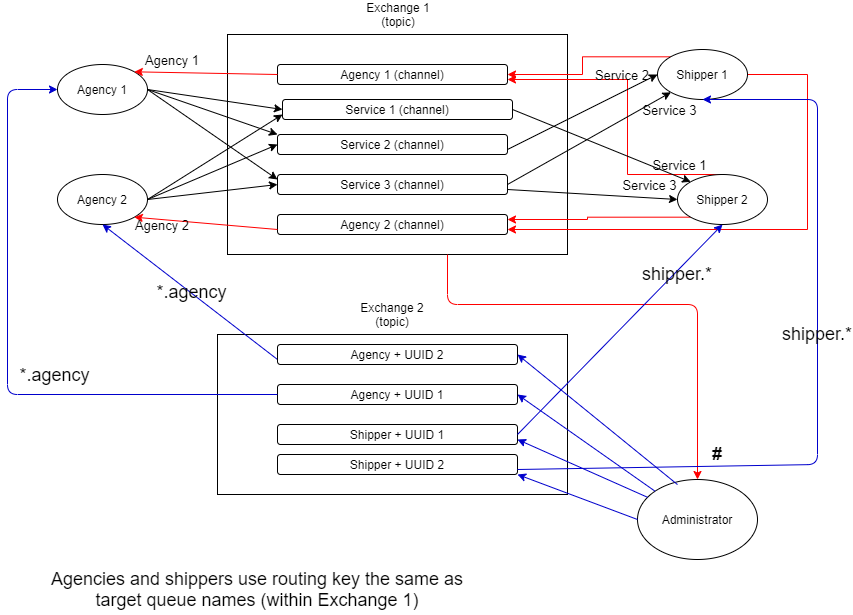

The diagram above was exported from draw.io. Its source (the exported page's mxGraphModel, read from the mxfile embedded in the PNG):
<mxGraphModel dx="1038" dy="499" grid="1" gridSize="10" guides="1" tooltips="1" connect="1" arrows="1" fold="1" page="1" pageScale="1" pageWidth="827" pageHeight="1169" math="0" shadow="0">
  <root>
    <mxCell id="0" />
    <mxCell id="1" parent="0" />
    <mxCell id="lg81Vhwdv4n6VdA_qd1V-1" value="Agency 1" style="ellipse;whiteSpace=wrap;html=1;" parent="1" vertex="1">
      <mxGeometry x="60" y="90" width="90" height="50" as="geometry" />
    </mxCell>
    <mxCell id="lg81Vhwdv4n6VdA_qd1V-2" value="Agency 2" style="ellipse;whiteSpace=wrap;html=1;" parent="1" vertex="1">
      <mxGeometry x="60" y="200" width="90" height="50" as="geometry" />
    </mxCell>
    <mxCell id="lg81Vhwdv4n6VdA_qd1V-4" value="" style="rounded=0;whiteSpace=wrap;html=1;" parent="1" vertex="1">
      <mxGeometry x="230" y="60" width="340" height="220" as="geometry" />
    </mxCell>
    <mxCell id="lg81Vhwdv4n6VdA_qd1V-5" value="Agency 1 (channel)" style="rounded=1;whiteSpace=wrap;html=1;" parent="1" vertex="1">
      <mxGeometry x="280" y="90" width="230" height="20" as="geometry" />
    </mxCell>
    <mxCell id="lg81Vhwdv4n6VdA_qd1V-6" value="Agency 2 (channel)" style="rounded=1;whiteSpace=wrap;html=1;" parent="1" vertex="1">
      <mxGeometry x="280" y="240" width="230" height="20" as="geometry" />
    </mxCell>
    <mxCell id="lg81Vhwdv4n6VdA_qd1V-7" value="Service 1 (channel)" style="rounded=1;whiteSpace=wrap;html=1;" parent="1" vertex="1">
      <mxGeometry x="285" y="125" width="230" height="20" as="geometry" />
    </mxCell>
    <mxCell id="lg81Vhwdv4n6VdA_qd1V-8" value="Service 2 (channel)" style="rounded=1;whiteSpace=wrap;html=1;" parent="1" vertex="1">
      <mxGeometry x="280" y="160" width="230" height="20" as="geometry" />
    </mxCell>
    <mxCell id="lg81Vhwdv4n6VdA_qd1V-9" value="Service 3 (channel)" style="rounded=1;whiteSpace=wrap;html=1;" parent="1" vertex="1">
      <mxGeometry x="280" y="200" width="230" height="20" as="geometry" />
    </mxCell>
    <mxCell id="lg81Vhwdv4n6VdA_qd1V-26" style="edgeStyle=orthogonalEdgeStyle;rounded=0;orthogonalLoop=1;jettySize=auto;html=1;exitX=0;exitY=0;exitDx=0;exitDy=0;entryX=1;entryY=0.5;entryDx=0;entryDy=0;strokeColor=#FF0000;" parent="1" source="lg81Vhwdv4n6VdA_qd1V-11" target="lg81Vhwdv4n6VdA_qd1V-5" edge="1">
      <mxGeometry relative="1" as="geometry" />
    </mxCell>
    <mxCell id="lg81Vhwdv4n6VdA_qd1V-27" style="edgeStyle=orthogonalEdgeStyle;rounded=0;orthogonalLoop=1;jettySize=auto;html=1;exitX=1;exitY=0.5;exitDx=0;exitDy=0;entryX=1;entryY=0.75;entryDx=0;entryDy=0;strokeColor=#FF0000;" parent="1" source="lg81Vhwdv4n6VdA_qd1V-11" target="lg81Vhwdv4n6VdA_qd1V-6" edge="1">
      <mxGeometry relative="1" as="geometry">
        <mxPoint x="800" y="260" as="targetPoint" />
        <Array as="points">
          <mxPoint x="810" y="100" />
          <mxPoint x="810" y="255" />
        </Array>
      </mxGeometry>
    </mxCell>
    <mxCell id="lg81Vhwdv4n6VdA_qd1V-11" value="Shipper 1" style="ellipse;whiteSpace=wrap;html=1;" parent="1" vertex="1">
      <mxGeometry x="660" y="75" width="90" height="50" as="geometry" />
    </mxCell>
    <mxCell id="lg81Vhwdv4n6VdA_qd1V-29" style="edgeStyle=orthogonalEdgeStyle;rounded=0;orthogonalLoop=1;jettySize=auto;html=1;exitX=0;exitY=1;exitDx=0;exitDy=0;entryX=1;entryY=0.25;entryDx=0;entryDy=0;strokeColor=#FF0000;" parent="1" source="lg81Vhwdv4n6VdA_qd1V-12" target="lg81Vhwdv4n6VdA_qd1V-6" edge="1">
      <mxGeometry relative="1" as="geometry">
        <Array as="points">
          <mxPoint x="590" y="243" />
          <mxPoint x="590" y="245" />
        </Array>
      </mxGeometry>
    </mxCell>
    <mxCell id="lg81Vhwdv4n6VdA_qd1V-30" style="edgeStyle=orthogonalEdgeStyle;rounded=0;orthogonalLoop=1;jettySize=auto;html=1;exitX=0.5;exitY=0;exitDx=0;exitDy=0;entryX=1;entryY=0.75;entryDx=0;entryDy=0;labelBorderColor=#66CC00;labelBackgroundColor=#4D4D4D;strokeColor=#FF0000;" parent="1" source="lg81Vhwdv4n6VdA_qd1V-12" target="lg81Vhwdv4n6VdA_qd1V-5" edge="1">
      <mxGeometry relative="1" as="geometry">
        <Array as="points">
          <mxPoint x="630" y="200" />
          <mxPoint x="630" y="105" />
        </Array>
      </mxGeometry>
    </mxCell>
    <mxCell id="lg81Vhwdv4n6VdA_qd1V-12" value="Shipper 2" style="ellipse;whiteSpace=wrap;html=1;" parent="1" vertex="1">
      <mxGeometry x="680" y="200" width="90" height="50" as="geometry" />
    </mxCell>
    <mxCell id="lg81Vhwdv4n6VdA_qd1V-13" value="" style="endArrow=classic;html=1;entryX=0;entryY=0.5;entryDx=0;entryDy=0;exitX=1;exitY=0.75;exitDx=0;exitDy=0;" parent="1" source="lg81Vhwdv4n6VdA_qd1V-9" target="lg81Vhwdv4n6VdA_qd1V-12" edge="1">
      <mxGeometry width="50" height="50" relative="1" as="geometry">
        <mxPoint x="390" y="310" as="sourcePoint" />
        <mxPoint x="440" y="260" as="targetPoint" />
      </mxGeometry>
    </mxCell>
    <mxCell id="lg81Vhwdv4n6VdA_qd1V-14" value="" style="endArrow=classic;html=1;entryX=0;entryY=0;entryDx=0;entryDy=0;exitX=1;exitY=0.5;exitDx=0;exitDy=0;" parent="1" source="lg81Vhwdv4n6VdA_qd1V-7" target="lg81Vhwdv4n6VdA_qd1V-12" edge="1">
      <mxGeometry width="50" height="50" relative="1" as="geometry">
        <mxPoint x="390" y="310" as="sourcePoint" />
        <mxPoint x="440" y="260" as="targetPoint" />
      </mxGeometry>
    </mxCell>
    <mxCell id="lg81Vhwdv4n6VdA_qd1V-15" value="" style="endArrow=classic;html=1;entryX=0;entryY=0.5;entryDx=0;entryDy=0;exitX=1;exitY=0.75;exitDx=0;exitDy=0;" parent="1" source="lg81Vhwdv4n6VdA_qd1V-8" target="lg81Vhwdv4n6VdA_qd1V-11" edge="1">
      <mxGeometry width="50" height="50" relative="1" as="geometry">
        <mxPoint x="390" y="310" as="sourcePoint" />
        <mxPoint x="440" y="260" as="targetPoint" />
      </mxGeometry>
    </mxCell>
    <mxCell id="lg81Vhwdv4n6VdA_qd1V-16" value="" style="endArrow=classic;html=1;exitX=1;exitY=0.5;exitDx=0;exitDy=0;" parent="1" source="lg81Vhwdv4n6VdA_qd1V-9" target="lg81Vhwdv4n6VdA_qd1V-11" edge="1">
      <mxGeometry width="50" height="50" relative="1" as="geometry">
        <mxPoint x="390" y="310" as="sourcePoint" />
        <mxPoint x="440" y="260" as="targetPoint" />
      </mxGeometry>
    </mxCell>
    <mxCell id="lg81Vhwdv4n6VdA_qd1V-18" value="" style="endArrow=classic;html=1;exitX=1;exitY=0.5;exitDx=0;exitDy=0;entryX=0;entryY=0.5;entryDx=0;entryDy=0;" parent="1" source="lg81Vhwdv4n6VdA_qd1V-2" target="lg81Vhwdv4n6VdA_qd1V-9" edge="1">
      <mxGeometry width="50" height="50" relative="1" as="geometry">
        <mxPoint x="400" y="230" as="sourcePoint" />
        <mxPoint x="450" y="180" as="targetPoint" />
      </mxGeometry>
    </mxCell>
    <mxCell id="lg81Vhwdv4n6VdA_qd1V-19" value="" style="endArrow=classic;html=1;exitX=1;exitY=0.5;exitDx=0;exitDy=0;entryX=0;entryY=0.5;entryDx=0;entryDy=0;" parent="1" source="lg81Vhwdv4n6VdA_qd1V-2" target="lg81Vhwdv4n6VdA_qd1V-8" edge="1">
      <mxGeometry width="50" height="50" relative="1" as="geometry">
        <mxPoint x="160" y="235" as="sourcePoint" />
        <mxPoint x="290" y="235" as="targetPoint" />
      </mxGeometry>
    </mxCell>
    <mxCell id="lg81Vhwdv4n6VdA_qd1V-20" value="" style="endArrow=classic;html=1;entryX=0;entryY=0.75;entryDx=0;entryDy=0;exitX=1;exitY=0.5;exitDx=0;exitDy=0;" parent="1" source="lg81Vhwdv4n6VdA_qd1V-2" target="lg81Vhwdv4n6VdA_qd1V-7" edge="1">
      <mxGeometry width="50" height="50" relative="1" as="geometry">
        <mxPoint x="400" y="230" as="sourcePoint" />
        <mxPoint x="450" y="180" as="targetPoint" />
      </mxGeometry>
    </mxCell>
    <mxCell id="lg81Vhwdv4n6VdA_qd1V-21" value="" style="endArrow=classic;html=1;exitX=1;exitY=0.5;exitDx=0;exitDy=0;entryX=0;entryY=0.5;entryDx=0;entryDy=0;" parent="1" source="lg81Vhwdv4n6VdA_qd1V-1" target="lg81Vhwdv4n6VdA_qd1V-7" edge="1">
      <mxGeometry width="50" height="50" relative="1" as="geometry">
        <mxPoint x="400" y="230" as="sourcePoint" />
        <mxPoint x="450" y="180" as="targetPoint" />
      </mxGeometry>
    </mxCell>
    <mxCell id="lg81Vhwdv4n6VdA_qd1V-22" value="" style="endArrow=classic;html=1;exitX=1;exitY=0.5;exitDx=0;exitDy=0;entryX=0;entryY=0;entryDx=0;entryDy=0;" parent="1" source="lg81Vhwdv4n6VdA_qd1V-1" target="lg81Vhwdv4n6VdA_qd1V-8" edge="1">
      <mxGeometry width="50" height="50" relative="1" as="geometry">
        <mxPoint x="400" y="230" as="sourcePoint" />
        <mxPoint x="450" y="180" as="targetPoint" />
      </mxGeometry>
    </mxCell>
    <mxCell id="lg81Vhwdv4n6VdA_qd1V-23" value="" style="endArrow=classic;html=1;exitX=1;exitY=0.5;exitDx=0;exitDy=0;entryX=0;entryY=0.25;entryDx=0;entryDy=0;" parent="1" source="lg81Vhwdv4n6VdA_qd1V-1" target="lg81Vhwdv4n6VdA_qd1V-9" edge="1">
      <mxGeometry width="50" height="50" relative="1" as="geometry">
        <mxPoint x="400" y="230" as="sourcePoint" />
        <mxPoint x="450" y="180" as="targetPoint" />
      </mxGeometry>
    </mxCell>
    <mxCell id="lg81Vhwdv4n6VdA_qd1V-24" value="" style="endArrow=classic;html=1;entryX=1;entryY=0;entryDx=0;entryDy=0;exitX=0;exitY=0.5;exitDx=0;exitDy=0;strokeColor=#FF0000;" parent="1" source="lg81Vhwdv4n6VdA_qd1V-5" target="lg81Vhwdv4n6VdA_qd1V-1" edge="1">
      <mxGeometry width="50" height="50" relative="1" as="geometry">
        <mxPoint x="400" y="230" as="sourcePoint" />
        <mxPoint x="450" y="180" as="targetPoint" />
      </mxGeometry>
    </mxCell>
    <mxCell id="lg81Vhwdv4n6VdA_qd1V-25" value="" style="endArrow=classic;html=1;entryX=1;entryY=1;entryDx=0;entryDy=0;exitX=0;exitY=0.75;exitDx=0;exitDy=0;strokeColor=#FF0000;" parent="1" source="lg81Vhwdv4n6VdA_qd1V-6" target="lg81Vhwdv4n6VdA_qd1V-2" edge="1">
      <mxGeometry width="50" height="50" relative="1" as="geometry">
        <mxPoint x="400" y="230" as="sourcePoint" />
        <mxPoint x="450" y="180" as="targetPoint" />
      </mxGeometry>
    </mxCell>
    <mxCell id="lg81Vhwdv4n6VdA_qd1V-31" value="Exchange 1 (topic)" style="text;html=1;strokeColor=none;fillColor=none;align=center;verticalAlign=middle;whiteSpace=wrap;rounded=0;" parent="1" vertex="1">
      <mxGeometry x="358" y="30" width="86" height="20" as="geometry" />
    </mxCell>
    <mxCell id="lg81Vhwdv4n6VdA_qd1V-32" value="" style="rounded=0;whiteSpace=wrap;html=1;" parent="1" vertex="1">
      <mxGeometry x="220" y="360" width="350" height="160" as="geometry" />
    </mxCell>
    <mxCell id="lg81Vhwdv4n6VdA_qd1V-33" value="Agency + UUID 1" style="rounded=1;whiteSpace=wrap;html=1;" parent="1" vertex="1">
      <mxGeometry x="280" y="410" width="240" height="20" as="geometry" />
    </mxCell>
    <mxCell id="lg81Vhwdv4n6VdA_qd1V-34" value="Administrator" style="ellipse;whiteSpace=wrap;html=1;" parent="1" vertex="1">
      <mxGeometry x="640" y="505" width="120" height="80" as="geometry" />
    </mxCell>
    <mxCell id="lg81Vhwdv4n6VdA_qd1V-35" value="" style="endArrow=classic;html=1;labelBackgroundColor=#4D4D4D;strokeColor=#FF0000;entryX=0.5;entryY=0;entryDx=0;entryDy=0;" parent="1" target="lg81Vhwdv4n6VdA_qd1V-34" edge="1">
      <mxGeometry width="50" height="50" relative="1" as="geometry">
        <mxPoint x="450" y="280" as="sourcePoint" />
        <mxPoint x="500" y="220" as="targetPoint" />
        <Array as="points">
          <mxPoint x="450" y="330" />
          <mxPoint x="700" y="330" />
        </Array>
      </mxGeometry>
    </mxCell>
    <mxCell id="lg81Vhwdv4n6VdA_qd1V-36" value="#" style="text;html=1;strokeColor=none;fillColor=none;align=center;verticalAlign=middle;whiteSpace=wrap;rounded=0;fontStyle=1;fontSize=18;" parent="1" vertex="1">
      <mxGeometry x="700" y="470" width="40" height="20" as="geometry" />
    </mxCell>
    <mxCell id="lg81Vhwdv4n6VdA_qd1V-38" value="" style="endArrow=classic;html=1;labelBackgroundColor=#4D4D4D;strokeColor=#0000CC;fontSize=18;entryX=0.5;entryY=1;entryDx=0;entryDy=0;exitX=0;exitY=0.75;exitDx=0;exitDy=0;" parent="1" source="lg81Vhwdv4n6VdA_qd1V-40" target="lg81Vhwdv4n6VdA_qd1V-2" edge="1">
      <mxGeometry width="50" height="50" relative="1" as="geometry">
        <mxPoint x="450" y="370" as="sourcePoint" />
        <mxPoint x="500" y="320" as="targetPoint" />
      </mxGeometry>
    </mxCell>
    <mxCell id="lg81Vhwdv4n6VdA_qd1V-40" value="Agency + UUID 2" style="rounded=1;whiteSpace=wrap;html=1;" parent="1" vertex="1">
      <mxGeometry x="280" y="370" width="240" height="20" as="geometry" />
    </mxCell>
    <mxCell id="lg81Vhwdv4n6VdA_qd1V-41" value="" style="endArrow=classic;html=1;labelBackgroundColor=#4D4D4D;strokeColor=#0000CC;fontSize=18;exitX=0;exitY=0.5;exitDx=0;exitDy=0;entryX=0;entryY=0.5;entryDx=0;entryDy=0;" parent="1" source="lg81Vhwdv4n6VdA_qd1V-33" target="lg81Vhwdv4n6VdA_qd1V-1" edge="1">
      <mxGeometry width="50" height="50" relative="1" as="geometry">
        <mxPoint x="450" y="370" as="sourcePoint" />
        <mxPoint x="20" y="420" as="targetPoint" />
        <Array as="points">
          <mxPoint x="10" y="420" />
          <mxPoint x="10" y="115" />
        </Array>
      </mxGeometry>
    </mxCell>
    <mxCell id="lg81Vhwdv4n6VdA_qd1V-42" value="*.agency" style="text;html=1;align=center;verticalAlign=middle;resizable=0;points=[];fontSize=18;" parent="lg81Vhwdv4n6VdA_qd1V-41" vertex="1" connectable="0">
      <mxGeometry x="-0.2432" y="3" relative="1" as="geometry">
        <mxPoint x="13" y="-23" as="offset" />
      </mxGeometry>
    </mxCell>
    <mxCell id="lg81Vhwdv4n6VdA_qd1V-43" value="*.agency" style="text;html=1;align=center;verticalAlign=middle;resizable=0;points=[];fontSize=18;" parent="1" vertex="1" connectable="0">
      <mxGeometry x="180" y="340" as="geometry">
        <mxPoint x="13" y="-23" as="offset" />
      </mxGeometry>
    </mxCell>
    <mxCell id="lg81Vhwdv4n6VdA_qd1V-44" value="Shipper + UUID 1" style="rounded=1;whiteSpace=wrap;html=1;" parent="1" vertex="1">
      <mxGeometry x="280" y="450" width="240" height="20" as="geometry" />
    </mxCell>
    <mxCell id="lg81Vhwdv4n6VdA_qd1V-45" value="Shipper + UUID 2" style="rounded=1;whiteSpace=wrap;html=1;" parent="1" vertex="1">
      <mxGeometry x="280" y="480" width="240" height="20" as="geometry" />
    </mxCell>
    <mxCell id="lg81Vhwdv4n6VdA_qd1V-46" value="" style="endArrow=classic;html=1;labelBackgroundColor=#4D4D4D;strokeColor=#0000CC;fontSize=18;entryX=0.5;entryY=1;entryDx=0;entryDy=0;exitX=1;exitY=0.5;exitDx=0;exitDy=0;" parent="1" source="lg81Vhwdv4n6VdA_qd1V-44" target="lg81Vhwdv4n6VdA_qd1V-12" edge="1">
      <mxGeometry width="50" height="50" relative="1" as="geometry">
        <mxPoint x="450" y="370" as="sourcePoint" />
        <mxPoint x="500" y="320" as="targetPoint" />
      </mxGeometry>
    </mxCell>
    <mxCell id="lg81Vhwdv4n6VdA_qd1V-47" value="" style="endArrow=classic;html=1;labelBackgroundColor=#4D4D4D;strokeColor=#0000CC;fontSize=18;entryX=0.5;entryY=1;entryDx=0;entryDy=0;exitX=1;exitY=0.75;exitDx=0;exitDy=0;" parent="1" source="lg81Vhwdv4n6VdA_qd1V-45" target="lg81Vhwdv4n6VdA_qd1V-11" edge="1">
      <mxGeometry width="50" height="50" relative="1" as="geometry">
        <mxPoint x="530" y="470" as="sourcePoint" />
        <mxPoint x="735" y="260" as="targetPoint" />
        <Array as="points">
          <mxPoint x="820" y="490" />
          <mxPoint x="820" y="125" />
        </Array>
      </mxGeometry>
    </mxCell>
    <mxCell id="lg81Vhwdv4n6VdA_qd1V-48" value="shipper.*" style="text;html=1;strokeColor=none;fillColor=none;align=center;verticalAlign=middle;whiteSpace=wrap;rounded=0;fontSize=18;" parent="1" vertex="1">
      <mxGeometry x="660" y="290" width="40" height="20" as="geometry" />
    </mxCell>
    <mxCell id="lg81Vhwdv4n6VdA_qd1V-49" value="shipper.*" style="text;html=1;strokeColor=none;fillColor=none;align=center;verticalAlign=middle;whiteSpace=wrap;rounded=0;fontSize=18;" parent="1" vertex="1">
      <mxGeometry x="800" y="350" width="40" height="20" as="geometry" />
    </mxCell>
    <mxCell id="lg81Vhwdv4n6VdA_qd1V-51" value="Exchange 2 (topic)" style="text;html=1;strokeColor=none;fillColor=none;align=center;verticalAlign=middle;whiteSpace=wrap;rounded=0;" parent="1" vertex="1">
      <mxGeometry x="352" y="330" width="86" height="20" as="geometry" />
    </mxCell>
    <mxCell id="lg81Vhwdv4n6VdA_qd1V-52" value="" style="endArrow=classic;html=1;labelBackgroundColor=#4D4D4D;strokeColor=#0000CC;fontSize=18;exitX=0;exitY=0.5;exitDx=0;exitDy=0;entryX=1;entryY=1;entryDx=0;entryDy=0;" parent="1" source="lg81Vhwdv4n6VdA_qd1V-34" target="lg81Vhwdv4n6VdA_qd1V-45" edge="1">
      <mxGeometry width="50" height="50" relative="1" as="geometry">
        <mxPoint x="450" y="370" as="sourcePoint" />
        <mxPoint x="500" y="320" as="targetPoint" />
      </mxGeometry>
    </mxCell>
    <mxCell id="lg81Vhwdv4n6VdA_qd1V-53" value="" style="endArrow=classic;html=1;labelBackgroundColor=#4D4D4D;strokeColor=#0000CC;fontSize=18;entryX=1;entryY=0.75;entryDx=0;entryDy=0;" parent="1" source="lg81Vhwdv4n6VdA_qd1V-34" target="lg81Vhwdv4n6VdA_qd1V-44" edge="1">
      <mxGeometry width="50" height="50" relative="1" as="geometry">
        <mxPoint x="650" y="555" as="sourcePoint" />
        <mxPoint x="530" y="510" as="targetPoint" />
      </mxGeometry>
    </mxCell>
    <mxCell id="lg81Vhwdv4n6VdA_qd1V-55" value="" style="endArrow=classic;html=1;labelBackgroundColor=#4D4D4D;strokeColor=#0000CC;fontSize=18;exitX=0;exitY=0;exitDx=0;exitDy=0;entryX=1;entryY=0.5;entryDx=0;entryDy=0;" parent="1" source="lg81Vhwdv4n6VdA_qd1V-34" target="lg81Vhwdv4n6VdA_qd1V-33" edge="1">
      <mxGeometry width="50" height="50" relative="1" as="geometry">
        <mxPoint x="660" y="565" as="sourcePoint" />
        <mxPoint x="540" y="520" as="targetPoint" />
      </mxGeometry>
    </mxCell>
    <mxCell id="lg81Vhwdv4n6VdA_qd1V-56" value="" style="endArrow=classic;html=1;labelBackgroundColor=#4D4D4D;strokeColor=#0000CC;fontSize=18;exitX=0.333;exitY=0.063;exitDx=0;exitDy=0;entryX=1;entryY=0.5;entryDx=0;entryDy=0;exitPerimeter=0;" parent="1" source="lg81Vhwdv4n6VdA_qd1V-34" target="lg81Vhwdv4n6VdA_qd1V-40" edge="1">
      <mxGeometry width="50" height="50" relative="1" as="geometry">
        <mxPoint x="670" y="575" as="sourcePoint" />
        <mxPoint x="550" y="530" as="targetPoint" />
      </mxGeometry>
    </mxCell>
    <mxCell id="lg81Vhwdv4n6VdA_qd1V-59" value="Agencies and shippers use routing key the same as target queue names (within Exchange 1)" style="text;html=1;strokeColor=none;fillColor=none;align=center;verticalAlign=middle;whiteSpace=wrap;rounded=0;fontSize=18;" parent="1" vertex="1">
      <mxGeometry x="50" y="590" width="420" height="50" as="geometry" />
    </mxCell>
    <mxCell id="lg81Vhwdv4n6VdA_qd1V-60" value="&lt;font style=&quot;font-size: 13px&quot;&gt;Service 3&lt;/font&gt;&amp;nbsp;" style="text;html=1;strokeColor=none;fillColor=none;align=center;verticalAlign=middle;whiteSpace=wrap;rounded=0;fontSize=18;" parent="1" vertex="1">
      <mxGeometry x="620" y="200" width="70" height="20" as="geometry" />
    </mxCell>
    <mxCell id="lg81Vhwdv4n6VdA_qd1V-61" value="&lt;font style=&quot;font-size: 13px&quot;&gt;Service 1&lt;/font&gt;&amp;nbsp;" style="text;html=1;strokeColor=none;fillColor=none;align=center;verticalAlign=middle;whiteSpace=wrap;rounded=0;fontSize=18;" parent="1" vertex="1">
      <mxGeometry x="650" y="180" width="70" height="20" as="geometry" />
    </mxCell>
    <mxCell id="lg81Vhwdv4n6VdA_qd1V-64" value="&lt;font style=&quot;font-size: 13px&quot;&gt;Service 3&lt;/font&gt;&amp;nbsp;" style="text;html=1;strokeColor=none;fillColor=none;align=center;verticalAlign=middle;whiteSpace=wrap;rounded=0;fontSize=18;" parent="1" vertex="1">
      <mxGeometry x="640" y="125" width="70" height="20" as="geometry" />
    </mxCell>
    <mxCell id="lg81Vhwdv4n6VdA_qd1V-65" value="&lt;font style=&quot;font-size: 13px&quot;&gt;Service 2&lt;/font&gt;" style="text;html=1;strokeColor=none;fillColor=none;align=center;verticalAlign=middle;whiteSpace=wrap;rounded=0;fontSize=18;" parent="1" vertex="1">
      <mxGeometry x="590" y="90" width="70" height="20" as="geometry" />
    </mxCell>
    <mxCell id="lg81Vhwdv4n6VdA_qd1V-70" value="&lt;span style=&quot;font-size: 13px&quot;&gt;Agency 2&lt;/span&gt;" style="text;html=1;strokeColor=none;fillColor=none;align=center;verticalAlign=middle;whiteSpace=wrap;rounded=0;fontSize=18;" parent="1" vertex="1">
      <mxGeometry x="130" y="240" width="70" height="20" as="geometry" />
    </mxCell>
    <mxCell id="lg81Vhwdv4n6VdA_qd1V-71" value="&lt;span style=&quot;font-size: 13px&quot;&gt;Agency 1&lt;/span&gt;" style="text;html=1;strokeColor=none;fillColor=none;align=center;verticalAlign=middle;whiteSpace=wrap;rounded=0;fontSize=18;" parent="1" vertex="1">
      <mxGeometry x="140" y="75" width="70" height="20" as="geometry" />
    </mxCell>
  </root>
</mxGraphModel>